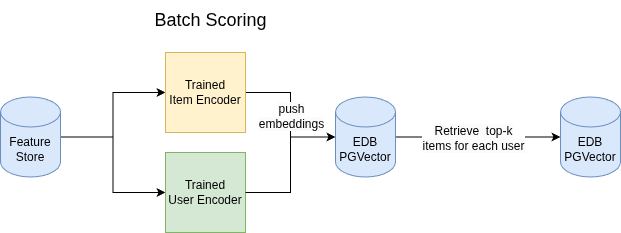

The diagram above was exported from draw.io. Its source (the exported page's mxGraphModel, read from the mxfile embedded in the PNG):
<mxGraphModel dx="860" dy="1083" grid="1" gridSize="10" guides="1" tooltips="1" connect="1" arrows="1" fold="1" page="1" pageScale="1" pageWidth="827" pageHeight="1169" math="0" shadow="0">
  <root>
    <mxCell id="0" />
    <mxCell id="1" parent="0" />
    <mxCell id="2" style="edgeStyle=orthogonalEdgeStyle;rounded=0;orthogonalLoop=1;jettySize=auto;html=1;" edge="1" source="4" target="9" parent="1">
      <mxGeometry relative="1" as="geometry" />
    </mxCell>
    <mxCell id="3" style="edgeStyle=orthogonalEdgeStyle;rounded=0;orthogonalLoop=1;jettySize=auto;html=1;entryX=0;entryY=0.5;entryDx=0;entryDy=0;" edge="1" source="4" target="6" parent="1">
      <mxGeometry relative="1" as="geometry" />
    </mxCell>
    <mxCell id="4" value="Feature Store" style="shape=cylinder3;whiteSpace=wrap;html=1;boundedLbl=1;backgroundOutline=1;size=15;fillColor=#dae8fc;strokeColor=#6c8ebf;" vertex="1" parent="1">
      <mxGeometry x="120" y="496.5" width="60" height="80" as="geometry" />
    </mxCell>
    <mxCell id="5" value="Batch Scoring" style="text;html=1;align=center;verticalAlign=middle;resizable=0;points=[];autosize=1;strokeColor=none;fillColor=none;fontSize=18;horizontal=1;" vertex="1" parent="1">
      <mxGeometry x="260" y="400" width="140" height="40" as="geometry" />
    </mxCell>
    <mxCell id="6" value="Trained&lt;br&gt;User Encoder" style="whiteSpace=wrap;html=1;aspect=fixed;fillColor=#d5e8d4;strokeColor=#82b366;" vertex="1" parent="1">
      <mxGeometry x="285" y="552" width="80" height="80" as="geometry" />
    </mxCell>
    <mxCell id="7" style="edgeStyle=orthogonalEdgeStyle;rounded=0;orthogonalLoop=1;jettySize=auto;html=1;" edge="1" source="9" target="12" parent="1">
      <mxGeometry relative="1" as="geometry" />
    </mxCell>
    <mxCell id="8" value="&lt;span style=&quot;font-size: 12px; background-color: rgb(251, 251, 251);&quot;&gt;push&lt;/span&gt;&lt;br style=&quot;font-size: 12px; background-color: rgb(251, 251, 251);&quot;&gt;&lt;span style=&quot;font-size: 12px; background-color: rgb(251, 251, 251);&quot;&gt;embeddings&lt;/span&gt;" style="edgeLabel;html=1;align=center;verticalAlign=middle;resizable=0;points=[];" connectable="0" vertex="1" parent="7">
      <mxGeometry x="0.0112" relative="1" as="geometry">
        <mxPoint as="offset" />
      </mxGeometry>
    </mxCell>
    <mxCell id="9" value="Trained&lt;br&gt;Item Encoder" style="whiteSpace=wrap;html=1;aspect=fixed;fillColor=#fff2cc;strokeColor=#d6b656;" vertex="1" parent="1">
      <mxGeometry x="285" y="452" width="80" height="80" as="geometry" />
    </mxCell>
    <mxCell id="10" value="" style="edgeStyle=orthogonalEdgeStyle;rounded=0;orthogonalLoop=1;jettySize=auto;html=1;" edge="1" source="12" target="13" parent="1">
      <mxGeometry relative="1" as="geometry" />
    </mxCell>
    <mxCell id="11" value="&lt;span style=&quot;font-size: 12px; background-color: rgb(251, 251, 251);&quot;&gt;Retrieve&amp;nbsp; top-k&lt;br&gt;items for each user&lt;/span&gt;" style="edgeLabel;html=1;align=center;verticalAlign=middle;resizable=0;points=[];" connectable="0" vertex="1" parent="10">
      <mxGeometry x="-0.0667" relative="1" as="geometry">
        <mxPoint y="1" as="offset" />
      </mxGeometry>
    </mxCell>
    <mxCell id="12" value="EDB&lt;br&gt;PGVector" style="shape=cylinder3;whiteSpace=wrap;html=1;boundedLbl=1;backgroundOutline=1;size=15;fillColor=#dae8fc;strokeColor=#6c8ebf;" vertex="1" parent="1">
      <mxGeometry x="455" y="496.5" width="60" height="80" as="geometry" />
    </mxCell>
    <mxCell id="13" value="EDB&lt;br&gt;PGVector" style="shape=cylinder3;whiteSpace=wrap;html=1;boundedLbl=1;backgroundOutline=1;size=15;fillColor=#dae8fc;strokeColor=#6c8ebf;" vertex="1" parent="1">
      <mxGeometry x="680" y="496.5" width="60" height="80" as="geometry" />
    </mxCell>
    <mxCell id="14" style="edgeStyle=orthogonalEdgeStyle;rounded=0;orthogonalLoop=1;jettySize=auto;html=1;entryX=0;entryY=0.5;entryDx=0;entryDy=0;entryPerimeter=0;" edge="1" source="6" target="12" parent="1">
      <mxGeometry relative="1" as="geometry" />
    </mxCell>
  </root>
</mxGraphModel>